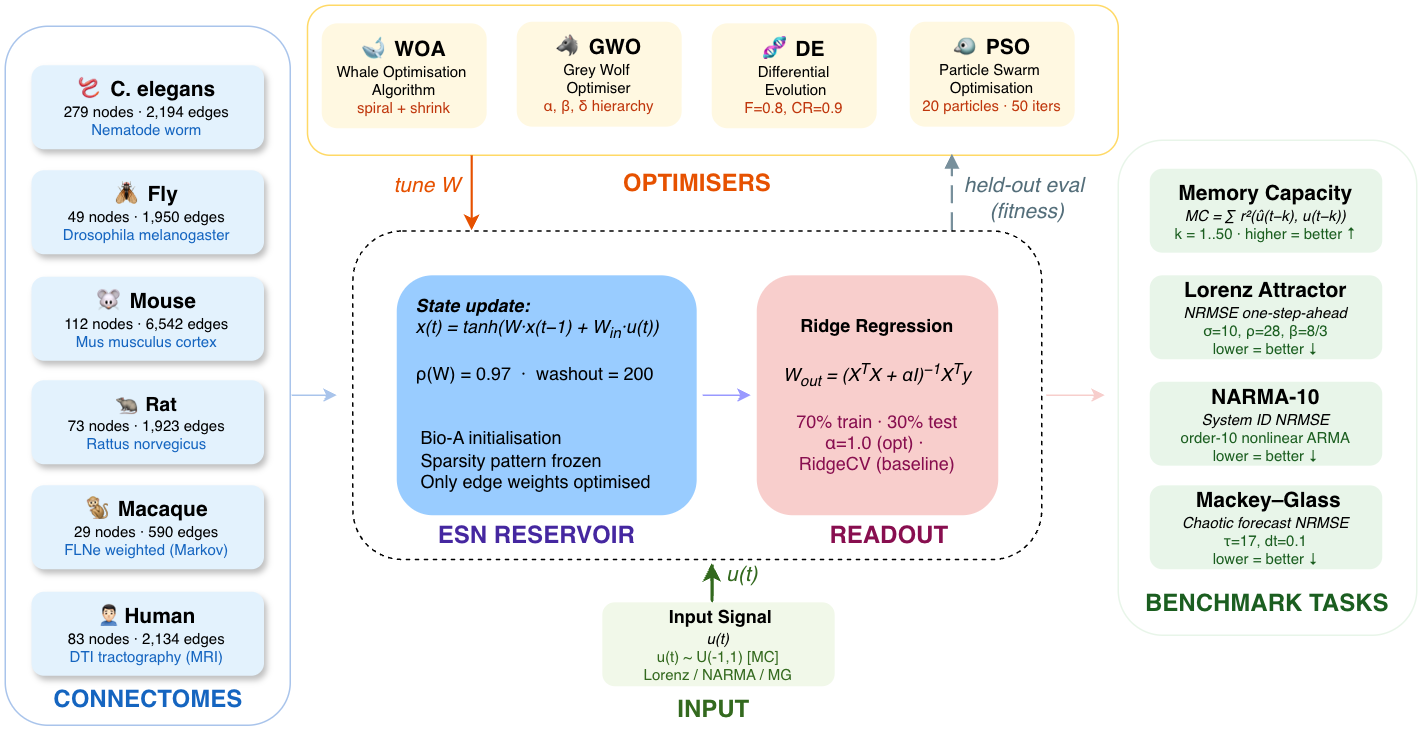

The diagram above was exported from draw.io. Its source (the exported page's mxGraphModel, read from the mxfile embedded in the PNG):
<mxGraphModel dx="2283" dy="974" grid="1" gridSize="10" guides="1" tooltips="1" connect="1" arrows="1" fold="1" page="0" pageScale="1" pageWidth="1654" pageHeight="1169" math="0" shadow="0">
  <root>
    <mxCell id="0" />
    <mxCell id="1" parent="0" />
    <mxCell id="2" parent="1" style="rounded=1;whiteSpace=wrap;html=1;fillColor=none;strokeColor=#FFD966;shadow=0;" value="" vertex="1">
      <mxGeometry height="100" width="540.5" x="-219.5" y="80" as="geometry" />
    </mxCell>
    <mxCell id="3" parent="1" style="rounded=1;whiteSpace=wrap;html=1;fillColor=none;strokeColor=default;strokeWidth=1;fontSize=10;align=center;verticalAlign=middle;dashed=1;" value="" vertex="1">
      <mxGeometry height="219" width="459.25" x="-189.25" y="230.5" as="geometry" />
    </mxCell>
    <mxCell id="4" parent="1" style="rounded=1;whiteSpace=wrap;html=1;fillColor=none;strokeColor=#A9C4EB;" value="" vertex="1">
      <mxGeometry height="466" width="190" x="-421" y="94" as="geometry" />
    </mxCell>
    <mxCell id="5" parent="1" style="rounded=1;whiteSpace=wrap;html=1;fillColor=none;strokeColor=light-dark(#e8f5e9, #ededed);shadow=0;" value="" vertex="1">
      <mxGeometry height="330" width="199" x="321" y="170" as="geometry" />
    </mxCell>
    <mxCell id="6" parent="1" style="text;html=1;align=center;strokeColor=none;fillColor=none;fontSize=16;fontColor=#1565C0;" value="&lt;b&gt;CONNECTOMES&lt;/b&gt;&lt;div&gt;&lt;br/&gt;&lt;/div&gt;" vertex="1">
      <mxGeometry height="26" width="155" x="-403.5" y="527" as="geometry" />
    </mxCell>
    <mxCell id="7" parent="1" style="text;html=1;align=center;strokeColor=none;fillColor=none;fontSize=16;fontColor=#E65100;" value="&lt;b&gt;OPTIMISERS&lt;/b&gt;&lt;div&gt;&lt;br/&gt;&lt;/div&gt;" vertex="1">
      <mxGeometry height="26" width="155" x="-37.5" y="183" as="geometry" />
    </mxCell>
    <mxCell id="8" parent="1" style="text;html=1;align=center;strokeColor=none;fillColor=none;fontSize=16;fontColor=#33691E;" value="&lt;b&gt;INPUT&lt;/b&gt;" vertex="1">
      <mxGeometry height="26" width="140" x="-19.25" y="534" as="geometry" />
    </mxCell>
    <mxCell id="9" parent="1" style="text;html=1;align=center;strokeColor=none;fillColor=none;fontSize=16;fontColor=#880E4F;" value="&lt;b&gt;READOUT&lt;/b&gt;" vertex="1">
      <mxGeometry height="26" width="101" x="117.5" y="418" as="geometry" />
    </mxCell>
    <mxCell id="10" parent="1" style="text;html=1;align=center;strokeColor=none;fillColor=none;fontSize=16;fontColor=#1B5E20;" value="&lt;b&gt;BENCHMARK TASKS&lt;/b&gt;&lt;div&gt;&lt;br/&gt;&lt;/div&gt;" vertex="1">
      <mxGeometry height="26" width="200" x="319.5" y="463" as="geometry" />
    </mxCell>
    <mxCell id="11" parent="1" style="rounded=1;whiteSpace=wrap;html=1;fillColor=#E3F2FD;strokeColor=none;strokeWidth=2;fontSize=10;align=center;verticalAlign=middle;shadow=1;" value="&lt;b&gt;&lt;font style=&quot;font-size: 14px;&quot;&gt;🪱 C. elegans&lt;/font&gt;&lt;/b&gt;&lt;br&gt;279 nodes · 2,194 edges&lt;br&gt;&lt;font color=&quot;#1565C0&quot;&gt;Nematode worm&lt;/font&gt;" vertex="1">
      <mxGeometry height="56" width="155" x="-403.5" y="120" as="geometry" />
    </mxCell>
    <mxCell id="12" parent="1" style="rounded=1;whiteSpace=wrap;html=1;fillColor=#E3F2FD;strokeColor=none;strokeWidth=2;fontSize=10;align=center;verticalAlign=middle;shadow=1;" value="&lt;b&gt;&lt;font style=&quot;font-size: 14px;&quot;&gt;🪰 Fly&lt;/font&gt;&lt;/b&gt;&lt;br&gt;49 nodes · 1,950 edges&lt;br&gt;&lt;font color=&quot;#1565C0&quot;&gt;Drosophila melanogaster&lt;/font&gt;" vertex="1">
      <mxGeometry height="56" width="155" x="-403.5" y="190" as="geometry" />
    </mxCell>
    <mxCell id="13" parent="1" style="rounded=1;whiteSpace=wrap;html=1;fillColor=#E3F2FD;strokeColor=none;strokeWidth=2;fontSize=10;align=center;verticalAlign=middle;shadow=1;" value="&lt;b&gt;&lt;font style=&quot;font-size: 14px;&quot;&gt;🐭 Mouse&lt;/font&gt;&lt;/b&gt;&lt;br&gt;112 nodes · 6,542 edges&lt;br&gt;&lt;font color=&quot;#1565C0&quot;&gt;Mus musculus cortex&lt;/font&gt;" vertex="1">
      <mxGeometry height="56" width="155" x="-403.5" y="261" as="geometry" />
    </mxCell>
    <mxCell id="14" parent="1" style="rounded=1;whiteSpace=wrap;html=1;fillColor=#E3F2FD;strokeColor=none;strokeWidth=2;fontSize=10;align=center;verticalAlign=middle;shadow=1;" value="&lt;font style=&quot;font-size: 13px;&quot;&gt;&lt;b style=&quot;&quot;&gt;🐀 Rat&lt;/b&gt;&lt;br&gt;&lt;/font&gt;73 nodes · 1,923 edges&lt;br&gt;&lt;font color=&quot;#1565C0&quot;&gt;Rattus norvegicus&lt;/font&gt;" vertex="1">
      <mxGeometry height="56" width="155" x="-403.5" y="330" as="geometry" />
    </mxCell>
    <mxCell id="15" parent="1" style="rounded=1;whiteSpace=wrap;html=1;fillColor=#E3F2FD;strokeColor=none;strokeWidth=2;fontSize=10;align=center;verticalAlign=middle;shadow=1;" value="&lt;font style=&quot;font-size: 14px;&quot;&gt;&lt;b style=&quot;&quot;&gt;🐒 Macaque&lt;/b&gt;&lt;br&gt;&lt;/font&gt;29 nodes · 590 edges&lt;br&gt;&lt;font color=&quot;#1565C0&quot;&gt;FLNe weighted (Markov)&lt;/font&gt;" vertex="1">
      <mxGeometry height="56" width="155" x="-403.5" y="400" as="geometry" />
    </mxCell>
    <mxCell id="16" parent="1" style="rounded=1;whiteSpace=wrap;html=1;fillColor=#E3F2FD;strokeColor=none;strokeWidth=2;fontSize=10;align=center;verticalAlign=middle;shadow=1;" value="&lt;b&gt;&lt;font style=&quot;font-size: 14px;&quot;&gt;🙍🏻♂Human&lt;/font&gt;&lt;/b&gt;&lt;br&gt;83 nodes · 2,134 edges&lt;br&gt;&lt;font color=&quot;#1565C0&quot;&gt;DTI tractography (MRI)&lt;/font&gt;" vertex="1">
      <mxGeometry height="56" width="155" x="-403.5" y="471" as="geometry" />
    </mxCell>
    <mxCell id="17" parent="1" style="rounded=1;whiteSpace=wrap;html=1;fillColor=#FFF8E1;strokeColor=none;strokeWidth=2;fontSize=10;align=center;verticalAlign=middle;shadow=0;" value="&lt;b&gt;&lt;font style=&quot;font-size: 14px;&quot;&gt;🐦 PSO&lt;/font&gt;&lt;/b&gt;&lt;br&gt;Particle Swarm&amp;nbsp;&lt;div&gt;Optimisation&lt;br&gt;&lt;font color=&quot;#BF360C&quot;&gt;20 particles · 50 iters&lt;/font&gt;&lt;/div&gt;" vertex="1">
      <mxGeometry height="70" width="110" x="182" y="91" as="geometry" />
    </mxCell>
    <mxCell id="18" parent="1" style="rounded=1;whiteSpace=wrap;html=1;fillColor=#FFF8E1;strokeColor=none;strokeWidth=2;fontSize=10;align=center;verticalAlign=middle;shadow=0;" value="&lt;b&gt;&lt;font style=&quot;font-size: 14px;&quot;&gt;🧬 DE&lt;/font&gt;&lt;/b&gt;&lt;br&gt;Differential&lt;div&gt;&amp;nbsp;Evolution&lt;font color=&quot;#BF360C&quot;&gt;&lt;br&gt;&lt;font&gt;F=0.8, CR=0.9&lt;/font&gt;&lt;/font&gt;&lt;/div&gt;" vertex="1">
      <mxGeometry height="70" width="110" x="50" y="92" as="geometry" />
    </mxCell>
    <mxCell id="19" parent="1" style="rounded=1;whiteSpace=wrap;html=1;fillColor=#FFF8E1;strokeColor=none;strokeWidth=2;fontSize=10;align=center;verticalAlign=middle;shadow=0;" value="&lt;b&gt;&lt;font style=&quot;font-size: 14px;&quot;&gt;🐺 GWO&lt;/font&gt;&lt;/b&gt;&lt;br&gt;Grey Wolf&amp;nbsp;&lt;div&gt;Optimiser&lt;br&gt;&lt;font color=&quot;#BF360C&quot;&gt;α, β, δ hierarchy&lt;/font&gt;&lt;/div&gt;" vertex="1">
      <mxGeometry height="70" width="110" x="-80" y="91" as="geometry" />
    </mxCell>
    <mxCell id="20" parent="1" style="rounded=1;whiteSpace=wrap;html=1;fillColor=#F1F8E9;strokeColor=none;strokeWidth=2;fontSize=10;align=center;verticalAlign=middle;shadow=0;" value="&lt;b&gt;&lt;font style=&quot;font-size: 12px;&quot;&gt;&amp;nbsp;Input Signal&lt;/font&gt;&lt;/b&gt;&lt;br&gt;&lt;i&gt;u(t)&lt;/i&gt;&lt;br&gt;&lt;font color=&quot;#33691E&quot;&gt;&lt;font&gt;u(t) ~ U(-1,1) [MC]&lt;/font&gt;&lt;br&gt;&lt;font&gt;Lorenz / NARMA / MG&lt;/font&gt;&lt;/font&gt;" vertex="1">
      <mxGeometry height="56" width="155" x="-23" y="478" as="geometry" />
    </mxCell>
    <mxCell id="21" parent="1" style="rounded=1;whiteSpace=wrap;html=1;fillColor=#FFF8E1;strokeColor=none;strokeWidth=2;fontSize=10;align=center;verticalAlign=middle;shadow=0;" value="&lt;font style=&quot;font-size: 14px;&quot;&gt;&lt;b style=&quot;&quot;&gt;🐋 WOA&lt;/b&gt;&lt;br&gt;&lt;/font&gt;Whale Optimisation&amp;nbsp;&lt;div&gt;Algorithm&lt;br&gt;&lt;font color=&quot;#BF360C&quot;&gt;spiral + shrink&lt;/font&gt;&lt;/div&gt;" vertex="1">
      <mxGeometry height="70" width="110" x="-210" y="92" as="geometry" />
    </mxCell>
    <mxCell id="22" parent="1" style="rounded=1;whiteSpace=wrap;html=1;fillColor=#f8cecc;strokeColor=none;strokeWidth=2;fontSize=10;align=center;verticalAlign=middle;" value="&lt;b&gt;&lt;font style=&quot;font-size: 12px;&quot;&gt;Ridge Regression&lt;/font&gt;&lt;/b&gt;&lt;div&gt;&lt;b&gt;&lt;font style=&quot;font-size: 12px;&quot;&gt;&lt;br&gt;&lt;/font&gt;&lt;/b&gt;&lt;/div&gt;&lt;div&gt;&lt;font style=&quot;font-size: 12px;&quot;&gt;&lt;i style=&quot;&quot;&gt;W&lt;sub&gt;out&lt;/sub&gt; = (X&lt;sup&gt;T&lt;/sup&gt;X + αI)&lt;sup&gt;−1&lt;/sup&gt;X&lt;sup&gt;T&lt;/sup&gt;y&lt;/i&gt;&lt;/font&gt;&lt;/div&gt;&lt;div&gt;&lt;font style=&quot;font-size: 12px;&quot;&gt;&lt;i&gt;&lt;br&gt;&lt;/i&gt;&lt;font color=&quot;#880E4F&quot;&gt;70% train · 30% test&lt;br&gt;α=1.0 (opt) ·&amp;nbsp;&lt;/font&gt;&lt;/font&gt;&lt;/div&gt;&lt;div&gt;&lt;font style=&quot;font-size: 12px;&quot;&gt;&lt;font color=&quot;#880E4F&quot;&gt;RidgeCV (baseline)&lt;/font&gt;&lt;/font&gt;&lt;/div&gt;" vertex="1">
      <mxGeometry height="160" width="161" x="80" y="260" as="geometry" />
    </mxCell>
    <mxCell id="23" parent="1" style="rounded=1;whiteSpace=wrap;html=1;fillColor=#E8F5E9;strokeColor=none;strokeWidth=2;fontSize=10;align=center;verticalAlign=middle;" value="&lt;b&gt;&lt;font style=&quot;font-size: 14px;&quot;&gt;Memory Capacity&lt;/font&gt;&lt;/b&gt;&lt;br&gt;&lt;i&gt;MC = ∑ r²(û(t−k), u(t−k))&lt;/i&gt;&lt;br&gt;&lt;font color=&quot;#1B5E20&quot;&gt;k = 1..50&amp;nbsp;·&amp;nbsp;higher = better ↑&lt;/font&gt;" vertex="1">
      <mxGeometry height="56" width="155" x="342" y="189" as="geometry" />
    </mxCell>
    <mxCell id="24" parent="1" style="rounded=1;whiteSpace=wrap;html=1;fillColor=#E8F5E9;strokeColor=none;strokeWidth=2;fontSize=10;align=center;verticalAlign=middle;" value="&lt;b&gt;&lt;font style=&quot;font-size: 14px;&quot;&gt;Lorenz Attractor&lt;/font&gt;&lt;/b&gt;&lt;br&gt;&lt;i&gt;NRMSE one-step-ahead&lt;/i&gt;&lt;br&gt;&lt;font color=&quot;#1B5E20&quot;&gt;σ=10, ρ=28, β=8/3&lt;br&gt;lower = better ↓&lt;/font&gt;" vertex="1">
      <mxGeometry height="56" width="155" x="342" y="260" as="geometry" />
    </mxCell>
    <mxCell id="25" parent="1" style="rounded=1;whiteSpace=wrap;html=1;fillColor=#E8F5E9;strokeColor=none;strokeWidth=2;fontSize=10;align=center;verticalAlign=middle;" value="&lt;b&gt;&lt;font style=&quot;font-size: 14px;&quot;&gt;NARMA-10&lt;/font&gt;&lt;/b&gt;&lt;br&gt;&lt;i&gt;System ID NRMSE&lt;/i&gt;&lt;br&gt;&lt;font color=&quot;#1B5E20&quot;&gt;order-10 nonlinear ARMA&lt;br&gt;lower = better ↓&lt;/font&gt;" vertex="1">
      <mxGeometry height="56" width="155" x="342" y="331" as="geometry" />
    </mxCell>
    <mxCell id="26" parent="1" style="rounded=1;whiteSpace=wrap;html=1;fillColor=#E8F5E9;strokeColor=none;strokeWidth=2;fontSize=10;align=center;verticalAlign=middle;" value="&lt;b&gt;&lt;font style=&quot;font-size: 14px;&quot;&gt;&amp;nbsp;Mackey–Glass&lt;/font&gt;&lt;/b&gt;&lt;br&gt;&lt;i&gt;Chaotic forecast NRMSE&lt;/i&gt;&lt;br&gt;&lt;font color=&quot;#1B5E20&quot;&gt;τ=17, dt=0.1&lt;br&gt;lower = better ↓&lt;/font&gt;" vertex="1">
      <mxGeometry height="56" width="155" x="342" y="400" as="geometry" />
    </mxCell>
    <mxCell id="27" edge="1" parent="1" style="edgeStyle=orthogonalEdgeStyle;html=1;strokeColor=#33691E;strokeWidth=2;fontColor=#33691E;fontSize=14;" value="&lt;i&gt;u(t)&lt;/i&gt;">
      <mxGeometry relative="1" x="-0.7954" y="20" as="geometry">
        <mxPoint as="offset" />
        <Array as="points">
          <mxPoint x="50.32" y="481.97" />
        </Array>
        <mxPoint x="50.32" y="452.97" as="sourcePoint" />
        <mxPoint x="50" y="452" as="targetPoint" />
      </mxGeometry>
    </mxCell>
    <mxCell id="28" edge="1" parent="1" style="edgeStyle=orthogonalEdgeStyle;html=1;strokeColor=#78909C;strokeWidth=1.5;dashed=1;dashPattern=8 4;fontColor=#546E7A;fontSize=14;startArrow=none;endArrow=block;endFill=1;" value="&lt;i&gt;held-out eval&amp;nbsp;&lt;/i&gt;&lt;div&gt;&lt;i&gt;(fitness)&lt;/i&gt;&lt;/div&gt;">
      <mxGeometry relative="1" x="-0.1549" y="-50" as="geometry">
        <mxPoint as="offset" />
        <Array as="points">
          <mxPoint x="210" y="209" />
          <mxPoint x="210" y="209" />
        </Array>
        <mxPoint x="210" y="230" as="sourcePoint" />
        <mxPoint x="210" y="179" as="targetPoint" />
      </mxGeometry>
    </mxCell>
    <mxCell id="29" parent="1" style="text;html=1;align=center;strokeColor=none;fillColor=none;fontSize=16;fontColor=#4527A0;" value="&lt;b&gt;ESN RESERVOIR&lt;/b&gt;" vertex="1">
      <mxGeometry height="26" width="145" x="-140" y="418" as="geometry" />
    </mxCell>
    <mxCell id="30" edge="1" parent="1" style="edgeStyle=orthogonalEdgeStyle;html=1;strokeColor=#E65100;strokeWidth=1.5;fontColor=#E65100;fontSize=14;" value="&lt;i&gt;tune W&lt;/i&gt;">
      <mxGeometry relative="1" x="-0.1934" y="-30" as="geometry">
        <mxPoint as="offset" />
        <mxPoint x="-110" y="180" as="sourcePoint" />
        <mxPoint x="-110" y="230" as="targetPoint" />
      </mxGeometry>
    </mxCell>
    <mxCell id="31" connectable="0" parent="1" style="group;fillColor=none;strokeColor=none;strokeWidth=0;align=center;" value="" vertex="1">
      <mxGeometry height="160" width="200" x="-160" y="260" as="geometry" />
    </mxCell>
    <mxCell id="32" parent="31" style="rounded=1;whiteSpace=wrap;html=1;strokeWidth=2;fontSize=10;align=center;verticalAlign=middle;fillColor=#99CCFF;strokeColor=none;" value="" vertex="1">
      <mxGeometry height="160" width="200" as="geometry" />
    </mxCell>
    <mxCell id="33" parent="31" style="text;html=1;whiteSpace=wrap;fontColor=#000000;labelBackgroundColor=none;" value="&lt;font&gt;&lt;b style=&quot;forced-color-adjust: none; font-family: Helvetica; font-style: normal; font-variant-ligatures: normal; font-variant-caps: normal; letter-spacing: normal; orphans: 2; text-align: center; text-indent: 0px; text-transform: none; widows: 2; word-spacing: 0px; -webkit-text-stroke-width: 0px; white-space: normal; text-decoration-thickness: initial; text-decoration-style: initial; text-decoration-color: initial;&quot;&gt;&lt;i style=&quot;forced-color-adjust: none;&quot;&gt;State update:&lt;/i&gt;&lt;/b&gt;&lt;br style=&quot;forced-color-adjust: none; font-family: Helvetica; font-style: normal; font-variant-ligatures: normal; font-variant-caps: normal; font-weight: 400; letter-spacing: normal; orphans: 2; text-align: center; text-indent: 0px; text-transform: none; widows: 2; word-spacing: 0px; -webkit-text-stroke-width: 0px; white-space: normal; text-decoration-thickness: initial; text-decoration-style: initial; text-decoration-color: initial;&quot;&gt;&lt;i style=&quot;forced-color-adjust: none; font-family: Helvetica; font-variant-ligatures: normal; font-variant-caps: normal; font-weight: 400; letter-spacing: normal; orphans: 2; text-align: center; text-indent: 0px; text-transform: none; widows: 2; word-spacing: 0px; -webkit-text-stroke-width: 0px; white-space: normal; text-decoration-thickness: initial; text-decoration-style: initial; text-decoration-color: initial;&quot;&gt;x(t) = tanh(W·x(t−1) + W&lt;sub style=&quot;forced-color-adjust: none;&quot;&gt;in&lt;/sub&gt;·u(t))&lt;/i&gt;&lt;br style=&quot;forced-color-adjust: none; font-family: Helvetica; font-style: normal; font-variant-ligatures: normal; font-variant-caps: normal; font-weight: 400; letter-spacing: normal; orphans: 2; text-align: center; text-indent: 0px; text-transform: none; widows: 2; word-spacing: 0px; -webkit-text-stroke-width: 0px; white-space: normal; text-decoration-thickness: initial; text-decoration-style: initial; text-decoration-color: initial;&quot;&gt;&lt;br style=&quot;forced-color-adjust: none; font-family: Helvetica; font-style: normal; font-variant-ligatures: normal; font-variant-caps: normal; font-weight: 400; letter-spacing: normal; orphans: 2; text-align: center; text-indent: 0px; text-transform: none; widows: 2; word-spacing: 0px; -webkit-text-stroke-width: 0px; white-space: normal; text-decoration-thickness: initial; text-decoration-style: initial; text-decoration-color: initial;&quot;&gt;&lt;font style=&quot;forced-color-adjust: none; font-family: Helvetica; font-style: normal; font-variant-ligatures: normal; font-variant-caps: normal; font-weight: 400; letter-spacing: normal; orphans: 2; text-align: center; text-indent: 0px; text-transform: none; widows: 2; word-spacing: 0px; -webkit-text-stroke-width: 0px; white-space: normal; text-decoration-thickness: initial; text-decoration-style: initial; text-decoration-color: initial;&quot;&gt;ρ(W) = 0.97&amp;nbsp;&amp;nbsp;·&amp;nbsp;&amp;nbsp;washout = 200&lt;/font&gt;&lt;br style=&quot;forced-color-adjust: none; font-family: Helvetica; font-style: normal; font-variant-ligatures: normal; font-variant-caps: normal; font-weight: 400; letter-spacing: normal; orphans: 2; text-align: center; text-indent: 0px; text-transform: none; widows: 2; word-spacing: 0px; -webkit-text-stroke-width: 0px; white-space: normal; text-decoration-thickness: initial; text-decoration-style: initial; text-decoration-color: initial;&quot;&gt;&lt;br&gt;&lt;br style=&quot;forced-color-adjust: none; font-family: Helvetica; font-style: normal; font-variant-ligatures: normal; font-variant-caps: normal; font-weight: 400; letter-spacing: normal; orphans: 2; text-align: center; text-indent: 0px; text-transform: none; widows: 2; word-spacing: 0px; -webkit-text-stroke-width: 0px; white-space: normal; text-decoration-thickness: initial; text-decoration-style: initial; text-decoration-color: initial;&quot;&gt;&lt;font style=&quot;forced-color-adjust: none; font-family: Helvetica; font-style: normal; font-variant-ligatures: normal; font-variant-caps: normal; font-weight: 400; letter-spacing: normal; orphans: 2; text-align: center; text-indent: 0px; text-transform: none; widows: 2; word-spacing: 0px; -webkit-text-stroke-width: 0px; white-space: normal; text-decoration-thickness: initial; text-decoration-style: initial; text-decoration-color: initial;&quot;&gt;&amp;nbsp;Bio-A initialisation&lt;br style=&quot;forced-color-adjust: none;&quot;&gt;&amp;nbsp;Sparsity pattern frozen&lt;br style=&quot;forced-color-adjust: none;&quot;&gt;&amp;nbsp;Only edge weights optimised&lt;/font&gt;&lt;/font&gt;&lt;div&gt;&lt;font style=&quot;forced-color-adjust: none; font-family: Helvetica; font-style: normal; font-variant-ligatures: normal; font-variant-caps: normal; font-weight: 400; letter-spacing: normal; orphans: 2; text-align: center; text-indent: 0px; text-transform: none; widows: 2; word-spacing: 0px; -webkit-text-stroke-width: 0px; white-space: normal; text-decoration-thickness: initial; text-decoration-style: initial; text-decoration-color: initial;&quot;&gt;&lt;br&gt;&lt;/font&gt;&lt;/div&gt;" vertex="1">
      <mxGeometry height="144.72799999999998" width="171.4311926605505" x="11.43119266055046" y="7.272" as="geometry" />
    </mxCell>
    <mxCell id="34" edge="1" parent="1" style="edgeStyle=orthogonalEdgeStyle;rounded=0;orthogonalLoop=1;jettySize=auto;html=1;strokeColor=#9999FF;" value="">
      <mxGeometry relative="1" as="geometry">
        <mxPoint x="44" y="340" as="sourcePoint" />
        <mxPoint x="76" y="340" as="targetPoint" />
      </mxGeometry>
    </mxCell>
    <mxCell id="35" edge="1" parent="1" style="endArrow=classic;html=1;rounded=0;strokeColor=#A9C4EB;" value="">
      <mxGeometry height="50" relative="1" width="50" as="geometry">
        <mxPoint x="-230" y="340" as="sourcePoint" />
        <mxPoint x="-200" y="340" as="targetPoint" />
      </mxGeometry>
    </mxCell>
    <mxCell id="36" edge="1" parent="1" style="endArrow=classic;html=1;rounded=0;strokeColor=light-dark(#f7cecc, #ff6ac1);" value="">
      <mxGeometry height="50" relative="1" width="50" as="geometry">
        <mxPoint x="273" y="340" as="sourcePoint" />
        <mxPoint x="312" y="340" as="targetPoint" />
      </mxGeometry>
    </mxCell>
  </root>
</mxGraphModel>